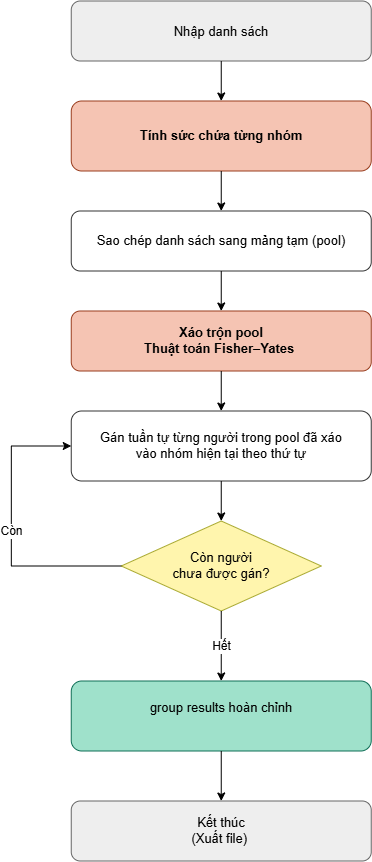

The diagram above was exported from draw.io. Its source (the exported page's mxGraphModel, read from the mxfile embedded in the PNG):
<mxGraphModel dx="1585" dy="877" grid="1" gridSize="10" guides="1" tooltips="1" connect="1" arrows="1" fold="1" page="1" pageScale="1" pageWidth="850" pageHeight="1250" math="0" shadow="0">
  <root>
    <mxCell id="0" />
    <mxCell id="1" parent="0" />
    <mxCell id="A" parent="1" style="rounded=1;whiteSpace=wrap;html=1;fillColor=#EEEEEE;strokeColor=#666666;fontSize=13;" value="Nhập danh sách" vertex="1">
      <mxGeometry height="60" width="300" x="270" y="40" as="geometry" />
    </mxCell>
    <mxCell id="B" parent="1" style="rounded=1;whiteSpace=wrap;html=1;fillColor=#F5C4B3;strokeColor=#993C1D;fontSize=13;fontStyle=1;" value="Tính sức chứa từng nhóm" vertex="1">
      <mxGeometry height="70" width="300" x="270" y="140" as="geometry" />
    </mxCell>
    <mxCell id="C" parent="1" style="rounded=1;whiteSpace=wrap;html=1;fillColor=#FFFFFF;strokeColor=#333333;fontSize=13;" value="Sao chép danh sách sang mảng tạm (pool)" vertex="1">
      <mxGeometry height="60" width="300" x="270" y="250" as="geometry" />
    </mxCell>
    <mxCell id="D" parent="1" style="rounded=1;whiteSpace=wrap;html=1;fillColor=#F5C4B3;strokeColor=#993C1D;fontSize=13;fontStyle=1;" value="Xáo trộn pool&lt;br&gt;Thuật toán Fisher–Yates&amp;nbsp;" vertex="1">
      <mxGeometry height="60" width="300" x="270" y="350" as="geometry" />
    </mxCell>
    <mxCell id="E" parent="1" style="rounded=1;whiteSpace=wrap;html=1;fillColor=#FFFFFF;strokeColor=#333333;fontSize=13;" value="Gán tuần tự từng người trong pool đã xáo&#10;vào nhóm hiện tại theo thứ tự" vertex="1">
      <mxGeometry height="70" width="300" x="270" y="450" as="geometry" />
    </mxCell>
    <mxCell id="F" parent="1" style="rhombus;whiteSpace=wrap;html=1;fillColor=#FFF5AD;strokeColor=#AAAA33;fontSize=13;" value="Còn người&#10;chưa được gán?" vertex="1">
      <mxGeometry height="90" width="200" x="320" y="560" as="geometry" />
    </mxCell>
    <mxCell id="G" parent="1" style="rounded=1;whiteSpace=wrap;html=1;fillColor=#9FE1CB;strokeColor=#0F6E56;fontSize=13;" value="group results hoàn chỉnh&lt;div&gt;&lt;br&gt;&lt;/div&gt;" vertex="1">
      <mxGeometry height="70" width="300" x="270" y="720" as="geometry" />
    </mxCell>
    <mxCell id="I" parent="1" style="rounded=1;whiteSpace=wrap;html=1;fillColor=#EEEEEE;strokeColor=#666666;fontSize=13;" value="Kết thúc&lt;br&gt;(Xuất file)&amp;nbsp;" vertex="1">
      <mxGeometry height="60" width="300" x="270" y="840" as="geometry" />
    </mxCell>
    <mxCell id="eAB" edge="1" parent="1" source="A" style="edgeStyle=orthogonalEdgeStyle;rounded=0;html=1;" target="B">
      <mxGeometry relative="1" as="geometry" />
    </mxCell>
    <mxCell id="eBC" edge="1" parent="1" source="B" style="edgeStyle=orthogonalEdgeStyle;rounded=0;html=1;" target="C">
      <mxGeometry relative="1" as="geometry" />
    </mxCell>
    <mxCell id="eCD" edge="1" parent="1" source="C" style="edgeStyle=orthogonalEdgeStyle;rounded=0;html=1;" target="D">
      <mxGeometry relative="1" as="geometry" />
    </mxCell>
    <mxCell id="eDE" edge="1" parent="1" source="D" style="edgeStyle=orthogonalEdgeStyle;rounded=0;html=1;" target="E">
      <mxGeometry relative="1" as="geometry" />
    </mxCell>
    <mxCell id="eEF" edge="1" parent="1" source="E" style="edgeStyle=orthogonalEdgeStyle;rounded=0;html=1;" target="F">
      <mxGeometry relative="1" as="geometry" />
    </mxCell>
    <mxCell id="eFE" edge="1" parent="1" source="F" style="edgeStyle=orthogonalEdgeStyle;rounded=0;html=1;fontSize=12;exitX=0;exitY=0.5;entryX=0;entryY=0.5;" target="E" value="Còn">
      <mxGeometry relative="1" as="geometry">
        <Array as="points">
          <mxPoint x="210" y="605" />
          <mxPoint x="210" y="485" />
        </Array>
      </mxGeometry>
    </mxCell>
    <mxCell id="eFG" edge="1" parent="1" source="F" style="edgeStyle=orthogonalEdgeStyle;rounded=0;html=1;fontSize=12;" target="G" value="Hết">
      <mxGeometry relative="1" as="geometry">
        <mxPoint as="offset" />
      </mxGeometry>
    </mxCell>
    <mxCell id="eHI" edge="1" parent="1" source="G" style="edgeStyle=orthogonalEdgeStyle;rounded=0;html=1;exitX=0.5;exitY=1;exitDx=0;exitDy=0;" target="I">
      <mxGeometry relative="1" as="geometry">
        <Array as="points" />
        <mxPoint x="420" y="850" as="sourcePoint" />
      </mxGeometry>
    </mxCell>
  </root>
</mxGraphModel>